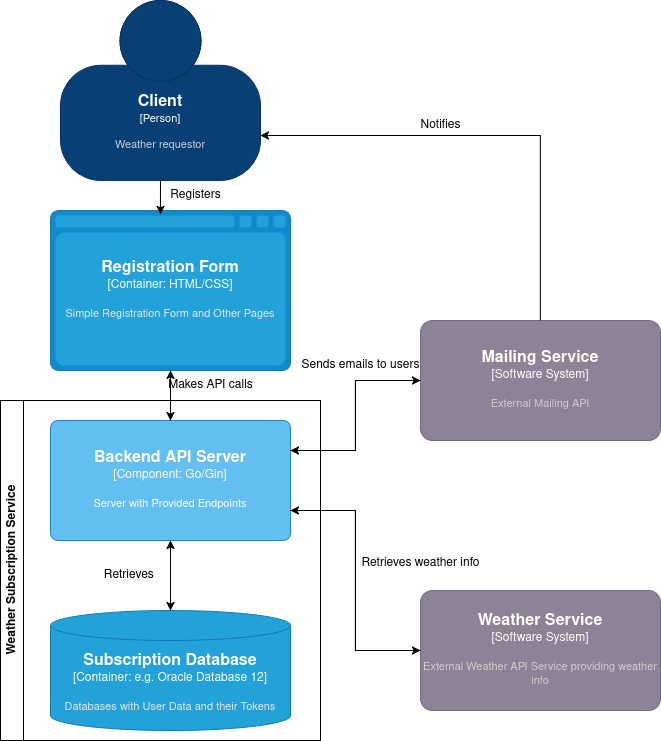

The diagram above was exported from draw.io. Its source (the exported page's mxGraphModel, read from the mxfile embedded in the PNG):
<mxGraphModel dx="2852" dy="1656" grid="1" gridSize="10" guides="1" tooltips="1" connect="1" arrows="1" fold="1" page="1" pageScale="1" pageWidth="850" pageHeight="1100" math="0" shadow="0">
  <root>
    <mxCell id="0" />
    <mxCell id="1" parent="0" />
    <object placeholders="1" c4Name="Client" c4Type="Person" c4Description="Weather requestor" label="&lt;font style=&quot;font-size: 16px&quot;&gt;&lt;b&gt;%c4Name%&lt;/b&gt;&lt;/font&gt;&lt;div&gt;[%c4Type%]&lt;/div&gt;&lt;br&gt;&lt;div&gt;&lt;font style=&quot;font-size: 11px&quot;&gt;&lt;font color=&quot;#cccccc&quot;&gt;%c4Description%&lt;/font&gt;&lt;/div&gt;" id="_Qusns5ayextx4qtuhVT-1">
      <mxCell style="html=1;fontSize=11;dashed=0;whiteSpace=wrap;fillColor=#083F75;strokeColor=#06315C;fontColor=#ffffff;shape=mxgraph.c4.person2;align=center;metaEdit=1;points=[[0.5,0,0],[1,0.5,0],[1,0.75,0],[0.75,1,0],[0.5,1,0],[0.25,1,0],[0,0.75,0],[0,0.5,0]];resizable=0;" vertex="1" parent="1">
        <mxGeometry x="210" width="200" height="180" as="geometry" />
      </mxCell>
    </object>
    <object placeholders="1" c4Name="Mailing Service" c4Type="Software System" c4Description="External Mailing API" label="&lt;font style=&quot;font-size: 16px&quot;&gt;&lt;b&gt;%c4Name%&lt;/b&gt;&lt;/font&gt;&lt;div&gt;[%c4Type%]&lt;/div&gt;&lt;br&gt;&lt;div&gt;&lt;font style=&quot;font-size: 11px&quot;&gt;&lt;font color=&quot;#cccccc&quot;&gt;%c4Description%&lt;/font&gt;&lt;/div&gt;" id="_Qusns5ayextx4qtuhVT-3">
      <mxCell style="rounded=1;whiteSpace=wrap;html=1;labelBackgroundColor=none;fillColor=#8C8496;fontColor=#ffffff;align=center;arcSize=10;strokeColor=#736782;metaEdit=1;resizable=0;points=[[0.25,0,0],[0.5,0,0],[0.75,0,0],[1,0.25,0],[1,0.5,0],[1,0.75,0],[0.75,1,0],[0.5,1,0],[0.25,1,0],[0,0.75,0],[0,0.5,0],[0,0.25,0]];" vertex="1" parent="1">
        <mxGeometry x="570" y="320" width="240" height="120" as="geometry" />
      </mxCell>
    </object>
    <object placeholders="1" c4Name="Weather Service" c4Type="Software System" c4Description="External Weather API Service providing weather info" label="&lt;font style=&quot;font-size: 16px&quot;&gt;&lt;b&gt;%c4Name%&lt;/b&gt;&lt;/font&gt;&lt;div&gt;[%c4Type%]&lt;/div&gt;&lt;br&gt;&lt;div&gt;&lt;font style=&quot;font-size: 11px&quot;&gt;&lt;font color=&quot;#cccccc&quot;&gt;%c4Description%&lt;/font&gt;&lt;/div&gt;" id="_Qusns5ayextx4qtuhVT-4">
      <mxCell style="rounded=1;whiteSpace=wrap;html=1;labelBackgroundColor=none;fillColor=#8C8496;fontColor=#ffffff;align=center;arcSize=10;strokeColor=#736782;metaEdit=1;resizable=0;points=[[0.25,0,0],[0.5,0,0],[0.75,0,0],[1,0.25,0],[1,0.5,0],[1,0.75,0],[0.75,1,0],[0.5,1,0],[0.25,1,0],[0,0.75,0],[0,0.5,0],[0,0.25,0]];" vertex="1" parent="1">
        <mxGeometry x="570" y="590" width="240" height="120" as="geometry" />
      </mxCell>
    </object>
    <object placeholders="1" c4Name="Subscription Database" c4Type="Container" c4Technology="e.g. Oracle Database 12" c4Description="Databases with User Data and their Tokens" label="&lt;font style=&quot;font-size: 16px&quot;&gt;&lt;b&gt;%c4Name%&lt;/b&gt;&lt;/font&gt;&lt;div&gt;[%c4Type%:&amp;nbsp;%c4Technology%]&lt;/div&gt;&lt;br&gt;&lt;div&gt;&lt;font style=&quot;font-size: 11px&quot;&gt;&lt;font color=&quot;#E6E6E6&quot;&gt;%c4Description%&lt;/font&gt;&lt;/div&gt;" id="_Qusns5ayextx4qtuhVT-13">
      <mxCell style="shape=cylinder3;size=15;whiteSpace=wrap;html=1;boundedLbl=1;rounded=0;labelBackgroundColor=none;fillColor=#23A2D9;fontSize=12;fontColor=#ffffff;align=center;strokeColor=#0E7DAD;metaEdit=1;points=[[0.5,0,0],[1,0.25,0],[1,0.5,0],[1,0.75,0],[0.5,1,0],[0,0.75,0],[0,0.5,0],[0,0.25,0]];resizable=0;" vertex="1" parent="1">
        <mxGeometry x="200" y="610" width="240" height="120" as="geometry" />
      </mxCell>
    </object>
    <object placeholders="1" c4Name="Backend API Server" c4Type="Component" c4Technology="Go/Gin" c4Description="Server with Provided Endpoints" label="&lt;font style=&quot;font-size: 16px&quot;&gt;&lt;b&gt;%c4Name%&lt;/b&gt;&lt;/font&gt;&lt;div&gt;[%c4Type%: %c4Technology%]&lt;/div&gt;&lt;br&gt;&lt;div&gt;&lt;font style=&quot;font-size: 11px&quot;&gt;%c4Description%&lt;/font&gt;&lt;/div&gt;" id="_Qusns5ayextx4qtuhVT-14">
      <mxCell style="rounded=1;whiteSpace=wrap;html=1;labelBackgroundColor=none;fillColor=#63BEF2;fontColor=#ffffff;align=center;arcSize=6;strokeColor=#2086C9;metaEdit=1;resizable=0;points=[[0.25,0,0],[0.5,0,0],[0.75,0,0],[1,0.25,0],[1,0.5,0],[1,0.75,0],[0.75,1,0],[0.5,1,0],[0.25,1,0],[0,0.75,0],[0,0.5,0],[0,0.25,0]];" vertex="1" parent="1">
        <mxGeometry x="200" y="420" width="240" height="120" as="geometry" />
      </mxCell>
    </object>
    <object placeholders="1" c4Name="Registration Form" c4Type="Container" c4Technology="HTML/CSS" c4Description="Simple Registration Form and Other Pages" label="&lt;font style=&quot;font-size: 16px&quot;&gt;&lt;b&gt;%c4Name%&lt;/b&gt;&lt;/font&gt;&lt;div&gt;[%c4Type%:&amp;nbsp;%c4Technology%]&lt;/div&gt;&lt;br&gt;&lt;div&gt;&lt;font style=&quot;font-size: 11px&quot;&gt;&lt;font color=&quot;#E6E6E6&quot;&gt;%c4Description%&lt;/font&gt;&lt;/div&gt;" id="_Qusns5ayextx4qtuhVT-15">
      <mxCell style="shape=mxgraph.c4.webBrowserContainer2;whiteSpace=wrap;html=1;boundedLbl=1;rounded=0;labelBackgroundColor=none;strokeColor=#118ACD;fillColor=#23A2D9;strokeColor=#118ACD;strokeColor2=#0E7DAD;fontSize=12;fontColor=#ffffff;align=center;metaEdit=1;points=[[0.5,0,0],[1,0.25,0],[1,0.5,0],[1,0.75,0],[0.5,1,0],[0,0.75,0],[0,0.5,0],[0,0.25,0]];resizable=0;" vertex="1" parent="1">
        <mxGeometry x="200" y="210" width="240" height="160" as="geometry" />
      </mxCell>
    </object>
    <mxCell id="_Qusns5ayextx4qtuhVT-16" style="edgeStyle=orthogonalEdgeStyle;rounded=0;orthogonalLoop=1;jettySize=auto;html=1;exitX=1;exitY=0.25;exitDx=0;exitDy=0;exitPerimeter=0;entryX=0;entryY=0.5;entryDx=0;entryDy=0;entryPerimeter=0;" edge="1" parent="1" source="_Qusns5ayextx4qtuhVT-14" target="_Qusns5ayextx4qtuhVT-3">
      <mxGeometry relative="1" as="geometry" />
    </mxCell>
    <mxCell id="_Qusns5ayextx4qtuhVT-17" style="edgeStyle=orthogonalEdgeStyle;rounded=0;orthogonalLoop=1;jettySize=auto;html=1;exitX=1;exitY=0.75;exitDx=0;exitDy=0;exitPerimeter=0;entryX=0;entryY=0.5;entryDx=0;entryDy=0;entryPerimeter=0;" edge="1" parent="1" source="_Qusns5ayextx4qtuhVT-14" target="_Qusns5ayextx4qtuhVT-4">
      <mxGeometry relative="1" as="geometry" />
    </mxCell>
    <mxCell id="_Qusns5ayextx4qtuhVT-18" style="edgeStyle=orthogonalEdgeStyle;rounded=0;orthogonalLoop=1;jettySize=auto;html=1;exitX=0.5;exitY=1;exitDx=0;exitDy=0;exitPerimeter=0;entryX=0.5;entryY=0;entryDx=0;entryDy=0;entryPerimeter=0;" edge="1" parent="1" source="_Qusns5ayextx4qtuhVT-14" target="_Qusns5ayextx4qtuhVT-13">
      <mxGeometry relative="1" as="geometry" />
    </mxCell>
    <mxCell id="_Qusns5ayextx4qtuhVT-19" style="edgeStyle=orthogonalEdgeStyle;rounded=0;orthogonalLoop=1;jettySize=auto;html=1;exitX=0.5;exitY=1;exitDx=0;exitDy=0;exitPerimeter=0;entryX=0.5;entryY=0;entryDx=0;entryDy=0;entryPerimeter=0;" edge="1" parent="1" source="_Qusns5ayextx4qtuhVT-15" target="_Qusns5ayextx4qtuhVT-14">
      <mxGeometry relative="1" as="geometry" />
    </mxCell>
    <mxCell id="_Qusns5ayextx4qtuhVT-21" style="edgeStyle=orthogonalEdgeStyle;rounded=0;orthogonalLoop=1;jettySize=auto;html=1;exitX=0.5;exitY=0;exitDx=0;exitDy=0;exitPerimeter=0;entryX=1;entryY=0.75;entryDx=0;entryDy=0;entryPerimeter=0;" edge="1" parent="1" source="_Qusns5ayextx4qtuhVT-3" target="_Qusns5ayextx4qtuhVT-1">
      <mxGeometry relative="1" as="geometry" />
    </mxCell>
    <mxCell id="_Qusns5ayextx4qtuhVT-22" style="edgeStyle=orthogonalEdgeStyle;rounded=0;orthogonalLoop=1;jettySize=auto;html=1;exitX=0.5;exitY=0;exitDx=0;exitDy=0;exitPerimeter=0;entryX=0.5;entryY=1;entryDx=0;entryDy=0;entryPerimeter=0;" edge="1" parent="1" source="_Qusns5ayextx4qtuhVT-13" target="_Qusns5ayextx4qtuhVT-14">
      <mxGeometry relative="1" as="geometry" />
    </mxCell>
    <mxCell id="_Qusns5ayextx4qtuhVT-23" style="edgeStyle=orthogonalEdgeStyle;rounded=0;orthogonalLoop=1;jettySize=auto;html=1;exitX=0;exitY=0.5;exitDx=0;exitDy=0;exitPerimeter=0;entryX=1;entryY=0.75;entryDx=0;entryDy=0;entryPerimeter=0;" edge="1" parent="1" source="_Qusns5ayextx4qtuhVT-4" target="_Qusns5ayextx4qtuhVT-14">
      <mxGeometry relative="1" as="geometry" />
    </mxCell>
    <mxCell id="_Qusns5ayextx4qtuhVT-24" style="edgeStyle=orthogonalEdgeStyle;rounded=0;orthogonalLoop=1;jettySize=auto;html=1;exitX=0;exitY=0.5;exitDx=0;exitDy=0;exitPerimeter=0;entryX=1;entryY=0.25;entryDx=0;entryDy=0;entryPerimeter=0;" edge="1" parent="1" source="_Qusns5ayextx4qtuhVT-3" target="_Qusns5ayextx4qtuhVT-14">
      <mxGeometry relative="1" as="geometry" />
    </mxCell>
    <mxCell id="_Qusns5ayextx4qtuhVT-25" style="edgeStyle=orthogonalEdgeStyle;rounded=0;orthogonalLoop=1;jettySize=auto;html=1;exitX=0.5;exitY=0;exitDx=0;exitDy=0;exitPerimeter=0;entryX=0.5;entryY=1;entryDx=0;entryDy=0;entryPerimeter=0;" edge="1" parent="1" source="_Qusns5ayextx4qtuhVT-14" target="_Qusns5ayextx4qtuhVT-15">
      <mxGeometry relative="1" as="geometry" />
    </mxCell>
    <mxCell id="_Qusns5ayextx4qtuhVT-26" style="edgeStyle=orthogonalEdgeStyle;rounded=0;orthogonalLoop=1;jettySize=auto;html=1;exitX=0.5;exitY=1;exitDx=0;exitDy=0;exitPerimeter=0;entryX=0.458;entryY=0.025;entryDx=0;entryDy=0;entryPerimeter=0;" edge="1" parent="1" source="_Qusns5ayextx4qtuhVT-1" target="_Qusns5ayextx4qtuhVT-15">
      <mxGeometry relative="1" as="geometry" />
    </mxCell>
    <mxCell id="_Qusns5ayextx4qtuhVT-27" value="Weather Subscription Service" style="swimlane;horizontal=0;whiteSpace=wrap;html=1;" vertex="1" parent="1">
      <mxGeometry x="150" y="400" width="320" height="340" as="geometry" />
    </mxCell>
    <mxCell id="_Qusns5ayextx4qtuhVT-31" value="Retrieves&amp;nbsp;" style="text;html=1;align=center;verticalAlign=middle;resizable=0;points=[];autosize=1;strokeColor=none;fillColor=none;" vertex="1" parent="_Qusns5ayextx4qtuhVT-27">
      <mxGeometry x="90" y="160" width="80" height="30" as="geometry" />
    </mxCell>
    <mxCell id="_Qusns5ayextx4qtuhVT-28" value="Notifies" style="text;html=1;align=center;verticalAlign=middle;resizable=0;points=[];autosize=1;strokeColor=none;fillColor=none;" vertex="1" parent="1">
      <mxGeometry x="560" y="110" width="60" height="30" as="geometry" />
    </mxCell>
    <mxCell id="_Qusns5ayextx4qtuhVT-29" value="Registers" style="text;html=1;align=center;verticalAlign=middle;resizable=0;points=[];autosize=1;strokeColor=none;fillColor=none;" vertex="1" parent="1">
      <mxGeometry x="310" y="180" width="70" height="30" as="geometry" />
    </mxCell>
    <mxCell id="_Qusns5ayextx4qtuhVT-30" value="Makes API calls" style="text;html=1;align=center;verticalAlign=middle;resizable=0;points=[];autosize=1;strokeColor=none;fillColor=none;" vertex="1" parent="1">
      <mxGeometry x="305" y="370" width="110" height="30" as="geometry" />
    </mxCell>
    <mxCell id="_Qusns5ayextx4qtuhVT-32" value="Retrieves weather info" style="text;html=1;align=center;verticalAlign=middle;resizable=0;points=[];autosize=1;strokeColor=none;fillColor=none;" vertex="1" parent="1">
      <mxGeometry x="500" y="548" width="140" height="30" as="geometry" />
    </mxCell>
    <mxCell id="_Qusns5ayextx4qtuhVT-33" value="Sends emails to users" style="text;html=1;align=center;verticalAlign=middle;resizable=0;points=[];autosize=1;strokeColor=none;fillColor=none;" vertex="1" parent="1">
      <mxGeometry x="440" y="350" width="140" height="30" as="geometry" />
    </mxCell>
  </root>
</mxGraphModel>